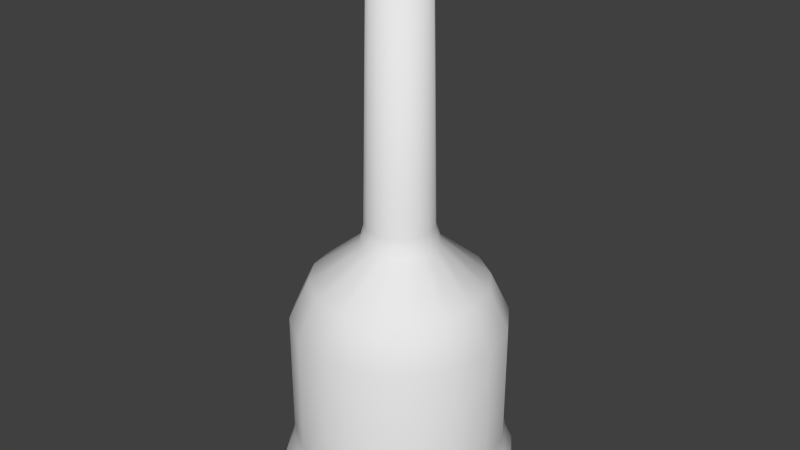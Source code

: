 # Source: goldschlager.blend  (saved by Blender 2.76.0; exported with 4.5.12 LTS)
import bpy
from mathutils import Matrix  # noqa: F401  (used for matrix-valued properties, if any)

bpy.ops.wm.read_factory_settings(use_empty=True)
scene = bpy.context.scene
scene.name = 'Scene'

# ---- collections
col_collection_1 = bpy.data.collections.new('Collection 1'); scene.collection.children.link(col_collection_1)

# ---- world
world_world = bpy.data.worlds.new('World'); scene.world = world_world
world_world.color = (0.05088, 0.05088, 0.05088)
world_world.use_sun_shadow = False
world_world.sun_shadow_jitter_overblur = 0.0
world_world.cycles.sampling_method = 'MANUAL'
world_world.cycles.sample_map_resolution = 256

# ---- meshes
me_cylinder_005 = bpy.data.meshes.new('Cylinder.005')
me_cylinder_005.from_pydata([(-6.323e-09, 0.1137, 0.05571), (-6.323e-09, 0.1137, 0.1879), (0.04352, 0.1051, 0.05571), (0.04352, 0.1051, 0.1879), (0.08042, 0.08042, 0.05571), (0.08042, 0.08042, 0.1879), (0.1051, 0.04352, 0.05571), (0.1051, 0.04352, 0.1879), (0.1137, -3.854e-09, 0.05571), (0.1137, -3.854e-09, 0.1879), (0.1051, -0.04352, 0.05571), (0.1051, -0.04352, 0.1879), (0.08042, -0.08042, 0.05571), (0.08042, -0.08042, 0.1879), (0.04352, -0.1051, 0.05571), (0.04352, -0.1051, 0.1879), (1.085e-08, -0.1137, 0.05571), (1.085e-08, -0.1137, 0.1879), (-0.04352, -0.1051, 0.05571), (-0.04352, -0.1051, 0.1879), (-0.08042, -0.08042, 0.05571), (-0.08042, -0.08042, 0.1879), (-0.1051, -0.04352, 0.05571), (-0.1051, -0.04352, 0.1879), (-0.1137, 2.473e-09, 0.05571), (-0.1137, 2.473e-09, 0.1879), (-0.1051, 0.04352, 0.05571), (-0.1051, 0.04352, 0.1879), (-0.08042, 0.08042, 0.05571), (-0.08042, 0.08042, 0.1879), (-0.04352, 0.1051, 0.05571), (-0.04352, 0.1051, 0.1879), (-7.047e-09, 0.1162, 0.03849), (0.04447, 0.1074, 0.03849), (0.08217, 0.08217, 0.03849), (0.1074, 0.04447, 0.03849), (0.1162, -3.968e-09, 0.03849), (0.1074, -0.04447, 0.03849), (0.08217, -0.08217, 0.03849), (0.04447, -0.1074, 0.03849), (1.05e-08, -0.1162, 0.03849), (-0.04447, -0.1074, 0.03849), (-0.08217, -0.08217, 0.03849), (-0.1074, -0.04447, 0.03849), (-0.1162, 2.497e-09, 0.03849), (-0.1074, 0.04447, 0.03849), (-0.08217, 0.08217, 0.03849), (-0.04447, 0.1074, 0.03849), (-7.723e-09, 0.1239, 0.02127), (0.04742, 0.1145, 0.02127), (0.08762, 0.08762, 0.02127), (0.1145, 0.04742, 0.02127), (0.1239, -4.3e-09, 0.02127), (0.1145, -0.04742, 0.02127), (0.08762, -0.08762, 0.02127), (0.04742, -0.1145, 0.02127), (1.099e-08, -0.1239, 0.02127), (-0.04742, -0.1145, 0.02127), (-0.08762, -0.08762, 0.02127), (-0.1145, -0.04742, 0.02127), (-0.1239, 2.594e-09, 0.02127), (-0.1145, 0.04742, 0.02127), (-0.08762, 0.08762, 0.02127), (-0.04742, 0.1145, 0.02127), (-7.684e-09, 0.125, 0.01008), (0.04782, 0.1155, 0.01008), (0.08836, 0.08836, 0.01008), (0.1155, 0.04782, 0.01008), (0.125, -4.364e-09, 0.01008), (0.1155, -0.04782, 0.01008), (0.08836, -0.08836, 0.01008), (0.04782, -0.1155, 0.01008), (1.118e-08, -0.125, 0.01008), (-0.04782, -0.1155, 0.01008), (-0.08836, -0.08836, 0.01008), (-0.1155, -0.04782, 0.01008), (-0.125, 2.589e-09, 0.01008), (-0.1155, 0.04782, 0.01008), (-0.08836, 0.08836, 0.01008), (-0.04782, 0.1155, 0.01008), (-7.478e-09, 0.1215, 0.001473), (0.04649, 0.1122, 0.001473), (0.08591, 0.08591, 0.001473), (0.1122, 0.04649, 0.001473), (0.1215, -4.205e-09, 0.001473), (0.1122, -0.04649, 0.001473), (0.08591, -0.08591, 0.001473), (0.04649, -0.1122, 0.001473), (1.087e-08, -0.1215, 0.001473), (-0.04649, -0.1122, 0.001473), (-0.08591, -0.08591, 0.001473), (-0.1122, -0.04649, 0.001473), (-0.1215, 2.555e-09, 0.001473), (-0.1122, 0.04649, 0.001473), (-0.08591, 0.08591, 0.001473), (-0.04649, 0.1122, 0.001473), (-8.435e-09, 0.0411, 0.274), (0.01573, 0.03797, 0.274), (0.02906, 0.02906, 0.274), (0.03797, 0.01573, 0.274), (0.0411, -5.134e-10, 0.274), (0.03797, -0.01573, 0.274), (0.02906, -0.02906, 0.274), (0.01573, -0.03797, 0.274), (-2.23e-09, -0.0411, 0.274), (-0.01573, -0.03797, 0.274), (-0.02906, -0.02906, 0.274), (-0.03797, -0.01573, 0.274), (-0.0411, 1.773e-09, 0.274), (-0.03797, 0.01573, 0.274), (-0.02906, 0.02906, 0.274), (-0.01573, 0.03797, 0.274), (8.878e-08, 0.03031, 0.5788), (0.0116, 0.028, 0.5788), (0.02143, 0.02143, 0.5788), (0.028, 0.0116, 0.5788), (0.03031, 2.235e-10, 0.5788), (0.028, -0.0116, 0.5788), (0.02143, -0.02143, 0.5788), (0.0116, -0.028, 0.5788), (9.335e-08, -0.03031, 0.5788), (-0.0116, -0.028, 0.5788), (-0.02143, -0.02143, 0.5788), (-0.028, -0.0116, 0.5788), (-0.03031, 1.91e-09, 0.5788), (-0.028, 0.0116, 0.5788), (-0.02143, 0.02143, 0.5788), (-0.0116, 0.028, 0.5788), (0.01392, 0.0336, 0.2927), (0.02572, 0.02572, 0.2927), (-0.01392, -0.0336, 0.2927), (-0.02572, -0.02572, 0.2927), (0.0336, 0.01392, 0.2927), (-0.0336, -0.01392, 0.2927), (0.03637, -2.597e-10, 0.2927), (-0.03637, 1.764e-09, 0.2927), (0.0336, -0.01392, 0.2927), (-0.0336, 0.01392, 0.2927), (0.02572, -0.02572, 0.2927), (-0.02572, 0.02572, 0.2927), (0.01392, -0.0336, 0.2927), (-0.01392, 0.0336, 0.2927), (3.455e-09, -0.03637, 0.2927), (-2.037e-09, 0.03637, 0.2927), (0.09319, -2.933e-09, 0.231), (0.0861, -0.03566, 0.231), (-0.03566, -0.0861, 0.231), (-0.0659, -0.0659, 0.231), (-0.0659, 0.0659, 0.231), (-0.03566, 0.0861, 0.231), (0.0659, 0.0659, 0.231), (0.0861, 0.03566, 0.231), (0.03566, -0.0861, 0.231), (5.469e-09, -0.09319, 0.231), (-8.602e-09, 0.09319, 0.231), (0.03566, 0.0861, 0.231), (-0.09319, 2.252e-09, 0.231), (-0.0861, 0.03566, 0.231), (0.0659, -0.0659, 0.231), (-0.0861, -0.03566, 0.231)], [], [(0, 1, 3, 2), (2, 3, 5, 4), (4, 5, 7, 6), (6, 7, 9, 8), (8, 9, 11, 10), (10, 11, 13, 12), (12, 13, 15, 14), (14, 15, 17, 16), (16, 17, 19, 18), (18, 19, 21, 20), (20, 21, 23, 22), (22, 23, 25, 24), (24, 25, 27, 26), (26, 27, 29, 28), (145, 144, 100, 101), (30, 31, 1, 0), (28, 29, 31, 30), (4, 6, 35, 34), (35, 36, 52, 51), (14, 16, 40, 39), (0, 2, 33, 32), (24, 26, 45, 44), (10, 12, 38, 37), (20, 22, 43, 42), (30, 0, 32, 47), (6, 8, 36, 35), (16, 18, 41, 40), (26, 28, 46, 45), (2, 4, 34, 33), (12, 14, 39, 38), (22, 24, 44, 43), (8, 10, 37, 36), (18, 20, 42, 41), (28, 30, 47, 46), (56, 57, 73, 72), (43, 44, 60, 59), (36, 37, 53, 52), (44, 45, 61, 60), (37, 38, 54, 53), (45, 46, 62, 61), (38, 39, 55, 54), (46, 47, 63, 62), (39, 40, 56, 55), (32, 33, 49, 48), (47, 32, 48, 63), (40, 41, 57, 56), (33, 34, 50, 49), (41, 42, 58, 57), (34, 35, 51, 50), (42, 43, 59, 58), (77, 78, 94, 93), (49, 50, 66, 65), (57, 58, 74, 73), (50, 51, 67, 66), (58, 59, 75, 74), (51, 52, 68, 67), (59, 60, 76, 75), (52, 53, 69, 68), (60, 61, 77, 76), (53, 54, 70, 69), (61, 62, 78, 77), (54, 55, 71, 70), (62, 63, 79, 78), (55, 56, 72, 71), (48, 49, 65, 64), (63, 48, 64, 79), (80, 81, 82, 83, 84, 85, 86, 87, 88, 89, 90, 91, 92, 93, 94, 95), (70, 71, 87, 86), (78, 79, 95, 94), (71, 72, 88, 87), (64, 65, 81, 80), (79, 64, 80, 95), (72, 73, 89, 88), (65, 66, 82, 81), (73, 74, 90, 89), (66, 67, 83, 82), (74, 75, 91, 90), (67, 68, 84, 83), (75, 76, 92, 91), (68, 69, 85, 84), (76, 77, 93, 92), (69, 70, 86, 85), (129, 128, 113, 114), (147, 146, 105, 106), (149, 148, 110, 111), (151, 150, 98, 99), (153, 152, 103, 104), (155, 154, 96, 97), (157, 156, 108, 109), (158, 145, 101, 102), (159, 147, 106, 107), (154, 149, 111, 96), (144, 151, 99, 100), (146, 153, 104, 105), (148, 157, 109, 110), (150, 155, 97, 98), (152, 158, 102, 103), (156, 159, 107, 108), (113, 112, 127, 126, 125, 124, 123, 122, 121, 120, 119, 118, 117, 116, 115, 114), (131, 130, 121, 122), (132, 129, 114, 115), (133, 131, 122, 123), (134, 132, 115, 116), (135, 133, 123, 124), (136, 134, 116, 117), (137, 135, 124, 125), (138, 136, 117, 118), (139, 137, 125, 126), (140, 138, 118, 119), (141, 139, 126, 127), (142, 140, 119, 120), (128, 143, 112, 113), (143, 141, 127, 112), (130, 142, 120, 121), (105, 104, 142, 130), (96, 111, 141, 143), (97, 96, 143, 128), (104, 103, 140, 142), (111, 110, 139, 141), (103, 102, 138, 140), (110, 109, 137, 139), (102, 101, 136, 138), (109, 108, 135, 137), (101, 100, 134, 136), (108, 107, 133, 135), (100, 99, 132, 134), (107, 106, 131, 133), (99, 98, 129, 132), (106, 105, 130, 131), (98, 97, 128, 129), (25, 23, 159, 156), (15, 13, 158, 152), (5, 3, 155, 150), (29, 27, 157, 148), (19, 17, 153, 146), (9, 7, 151, 144), (1, 31, 149, 154), (23, 21, 147, 159), (13, 11, 145, 158), (27, 25, 156, 157), (3, 1, 154, 155), (17, 15, 152, 153), (7, 5, 150, 151), (31, 29, 148, 149), (21, 19, 146, 147), (11, 9, 144, 145)])
me_cylinder_005.polygons.foreach_set('use_smooth', [True] * 146)
_uv = me_cylinder_005.uv_layers.new(name='UVMap')
_uv.uv.foreach_set('vector', [0.4996, 0.1303, 0.4996, 0.3453, 0.5703, 0.3453, 0.5703, 0.1303, 0.5703, 0.1303, 0.5703, 0.3453, 0.6303, 0.3453, 0.6303, 0.1303, 0.6303, 0.1303, 0.6303, 0.3453, 0.6704, 0.3453, 0.6704, 0.1303, 0.6704, 0.1303, 0.6704, 0.3453, 0.6845, 0.3453, 0.6845, 0.1303, 0.6845, 0.1303, 0.6845, 0.3453, 0.6704, 0.3453, 0.6704, 0.1303, 0.6704, 0.1303, 0.6704, 0.3453, 0.6303, 0.3453, 0.6303, 0.1303, 0.6303, 0.1303, 0.6303, 0.3453, 0.5703, 0.3453, 0.5703, 0.1303, 0.5703, 0.1303, 0.5703, 0.3453, 0.4996, 0.3453, 0.4996, 0.1303, 0.4996, 0.1303, 0.4996, 0.3453, 0.4288, 0.3453, 0.4288, 0.1303, 0.4288, 0.1303, 0.4288, 0.3453, 0.3688, 0.3453, 0.3688, 0.1303, 0.3688, 0.1303, 0.3688, 0.3453, 0.3287, 0.3453, 0.3287, 0.1303, 0.3287, 0.1303, 0.3287, 0.3453, 0.3146, 0.3453, 0.3146, 0.1303, 0.3146, 0.1303, 0.3146, 0.3453, 0.3287, 0.3453, 0.3287, 0.1303, 0.3287, 0.1303, 0.3287, 0.3453, 0.3688, 0.3453, 0.3688, 0.1303, 0.6396, 0.4152, 0.6511, 0.4152, 0.5664, 0.4852, 0.5613, 0.4852, 0.4288, 0.1303, 0.4288, 0.3453, 0.4996, 0.3453, 0.4996, 0.1303, 0.3688, 0.1303, 0.3688, 0.3453, 0.4288, 0.3453, 0.4288, 0.1303, 0.6303, 0.1303, 0.6704, 0.1303, 0.6741, 0.1023, 0.6332, 0.1023, 0.6741, 0.1023, 0.6885, 0.1023, 0.701, 0.07429, 0.6857, 0.07429, 0.5703, 0.1303, 0.4996, 0.1303, 0.4996, 0.1023, 0.5719, 0.1023, 0.4996, 0.1303, 0.5703, 0.1303, 0.5719, 0.1023, 0.4996, 0.1023, 0.3146, 0.1303, 0.3287, 0.1303, 0.325, 0.1023, 0.3106, 0.1023, 0.6704, 0.1303, 0.6303, 0.1303, 0.6332, 0.1023, 0.6741, 0.1023, 0.3688, 0.1303, 0.3287, 0.1303, 0.325, 0.1023, 0.366, 0.1023, 0.4288, 0.1303, 0.4996, 0.1303, 0.4996, 0.1023, 0.4273, 0.1023, 0.6704, 0.1303, 0.6845, 0.1303, 0.6885, 0.1023, 0.6741, 0.1023, 0.4996, 0.1303, 0.4288, 0.1303, 0.4273, 0.1023, 0.4996, 0.1023, 0.3287, 0.1303, 0.3688, 0.1303, 0.366, 0.1023, 0.325, 0.1023, 0.5703, 0.1303, 0.6303, 0.1303, 0.6332, 0.1023, 0.5719, 0.1023, 0.6303, 0.1303, 0.5703, 0.1303, 0.5719, 0.1023, 0.6332, 0.1023, 0.3287, 0.1303, 0.3146, 0.1303, 0.3106, 0.1023, 0.325, 0.1023, 0.6845, 0.1303, 0.6704, 0.1303, 0.6741, 0.1023, 0.6885, 0.1023, 0.4288, 0.1303, 0.3688, 0.1303, 0.366, 0.1023, 0.4273, 0.1023, 0.3688, 0.1303, 0.4288, 0.1303, 0.4273, 0.1023, 0.366, 0.1023, 0.4996, 0.07429, 0.4225, 0.07429, 0.4218, 0.05609, 0.4996, 0.05609, 0.325, 0.1023, 0.3106, 0.1023, 0.2981, 0.07429, 0.3134, 0.07429, 0.6885, 0.1023, 0.6741, 0.1023, 0.6857, 0.07429, 0.701, 0.07429, 0.3106, 0.1023, 0.325, 0.1023, 0.3134, 0.07429, 0.2981, 0.07429, 0.6741, 0.1023, 0.6332, 0.1023, 0.642, 0.07429, 0.6857, 0.07429, 0.325, 0.1023, 0.366, 0.1023, 0.3571, 0.07429, 0.3134, 0.07429, 0.6332, 0.1023, 0.5719, 0.1023, 0.5767, 0.07429, 0.642, 0.07429, 0.366, 0.1023, 0.4273, 0.1023, 0.4225, 0.07429, 0.3571, 0.07429, 0.5719, 0.1023, 0.4996, 0.1023, 0.4996, 0.07429, 0.5767, 0.07429, 0.4996, 0.1023, 0.5719, 0.1023, 0.5767, 0.07429, 0.4996, 0.07429, 0.4273, 0.1023, 0.4996, 0.1023, 0.4996, 0.07429, 0.4225, 0.07429, 0.4996, 0.1023, 0.4273, 0.1023, 0.4225, 0.07429, 0.4996, 0.07429, 0.5719, 0.1023, 0.6332, 0.1023, 0.642, 0.07429, 0.5767, 0.07429, 0.4273, 0.1023, 0.366, 0.1023, 0.3571, 0.07429, 0.4225, 0.07429, 0.6332, 0.1023, 0.6741, 0.1023, 0.6857, 0.07429, 0.642, 0.07429, 0.366, 0.1023, 0.325, 0.1023, 0.3134, 0.07429, 0.3571, 0.07429, 0.3118, 0.05609, 0.3559, 0.05609, 0.3599, 0.04209, 0.3171, 0.04209, 0.5767, 0.07429, 0.642, 0.07429, 0.6432, 0.05609, 0.5773, 0.05609, 0.4225, 0.07429, 0.3571, 0.07429, 0.3559, 0.05609, 0.4218, 0.05609, 0.642, 0.07429, 0.6857, 0.07429, 0.6873, 0.05609, 0.6432, 0.05609, 0.3571, 0.07429, 0.3134, 0.07429, 0.3118, 0.05609, 0.3559, 0.05609, 0.6857, 0.07429, 0.701, 0.07429, 0.7027, 0.05609, 0.6873, 0.05609, 0.3134, 0.07429, 0.2981, 0.07429, 0.2964, 0.05609, 0.3118, 0.05609, 0.701, 0.07429, 0.6857, 0.07429, 0.6873, 0.05609, 0.7027, 0.05609, 0.2981, 0.07429, 0.3134, 0.07429, 0.3118, 0.05609, 0.2964, 0.05609, 0.6857, 0.07429, 0.642, 0.07429, 0.6432, 0.05609, 0.6873, 0.05609, 0.3134, 0.07429, 0.3571, 0.07429, 0.3559, 0.05609, 0.3118, 0.05609, 0.642, 0.07429, 0.5767, 0.07429, 0.5773, 0.05609, 0.6432, 0.05609, 0.3571, 0.07429, 0.4225, 0.07429, 0.4218, 0.05609, 0.3559, 0.05609, 0.5767, 0.07429, 0.4996, 0.07429, 0.4996, 0.05609, 0.5773, 0.05609, 0.4996, 0.07429, 0.5767, 0.07429, 0.5773, 0.05609, 0.4996, 0.05609, 0.4225, 0.07429, 0.4996, 0.07429, 0.4996, 0.05609, 0.4218, 0.05609, 0.4996, 0.04209, 0.5752, 0.04209, 0.6393, 0.04209, 0.6821, 0.04209, 0.6971, 0.04209, 0.6821, 0.04209, 0.6393, 0.04209, 0.5752, 0.04209, 0.4996, 0.04209, 0.424, 0.04209, 0.3599, 0.04209, 0.3171, 0.04209, 0.302, 0.04209, 0.3171, 0.04209, 0.3599, 0.04209, 0.424, 0.04209, 0.6432, 0.05609, 0.5773, 0.05609, 0.5752, 0.04209, 0.6393, 0.04209, 0.3559, 0.05609, 0.4218, 0.05609, 0.424, 0.04209, 0.3599, 0.04209, 0.5773, 0.05609, 0.4996, 0.05609, 0.4996, 0.04209, 0.5752, 0.04209, 0.4996, 0.05609, 0.5773, 0.05609, 0.5752, 0.04209, 0.4996, 0.04209, 0.4218, 0.05609, 0.4996, 0.05609, 0.4996, 0.04209, 0.424, 0.04209, 0.4996, 0.05609, 0.4218, 0.05609, 0.424, 0.04209, 0.4996, 0.04209, 0.5773, 0.05609, 0.6432, 0.05609, 0.6393, 0.04209, 0.5752, 0.04209, 0.4218, 0.05609, 0.3559, 0.05609, 0.3599, 0.04209, 0.424, 0.04209, 0.6432, 0.05609, 0.6873, 0.05609, 0.6821, 0.04209, 0.6393, 0.04209, 0.3559, 0.05609, 0.3118, 0.05609, 0.3171, 0.04209, 0.3599, 0.04209, 0.6873, 0.05609, 0.7027, 0.05609, 0.6971, 0.04209, 0.6821, 0.04209, 0.3118, 0.05609, 0.2964, 0.05609, 0.302, 0.04209, 0.3171, 0.04209, 0.7027, 0.05609, 0.6873, 0.05609, 0.6821, 0.04209, 0.6971, 0.04209, 0.2964, 0.05609, 0.3118, 0.05609, 0.3171, 0.04209, 0.302, 0.04209, 0.6873, 0.05609, 0.6432, 0.05609, 0.6393, 0.04209, 0.6821, 0.04209, 0.5414, 0.5157, 0.5222, 0.5157, 0.5184, 0.9808, 0.5344, 0.9808, 0.3924, 0.4152, 0.4416, 0.4152, 0.474, 0.4852, 0.4523, 0.4852, 0.4416, 0.4152, 0.3924, 0.4152, 0.4523, 0.4852, 0.474, 0.4852, 0.6396, 0.4152, 0.6067, 0.4152, 0.5468, 0.4852, 0.5613, 0.4852, 0.4996, 0.4152, 0.5575, 0.4152, 0.5251, 0.4852, 0.4996, 0.4852, 0.5575, 0.4152, 0.4996, 0.4152, 0.4996, 0.4852, 0.5251, 0.4852, 0.3596, 0.4152, 0.348, 0.4152, 0.4327, 0.4852, 0.4378, 0.4852, 0.6067, 0.4152, 0.6396, 0.4152, 0.5613, 0.4852, 0.5468, 0.4852, 0.3596, 0.4152, 0.3924, 0.4152, 0.4523, 0.4852, 0.4378, 0.4852, 0.4996, 0.4152, 0.4416, 0.4152, 0.474, 0.4852, 0.4996, 0.4852, 0.6511, 0.4152, 0.6396, 0.4152, 0.5613, 0.4852, 0.5664, 0.4852, 0.4416, 0.4152, 0.4996, 0.4152, 0.4996, 0.4852, 0.474, 0.4852, 0.3924, 0.4152, 0.3596, 0.4152, 0.4378, 0.4852, 0.4523, 0.4852, 0.6067, 0.4152, 0.5575, 0.4152, 0.5251, 0.4852, 0.5468, 0.4852, 0.5575, 0.4152, 0.6067, 0.4152, 0.5468, 0.4852, 0.5251, 0.4852, 0.348, 0.4152, 0.3596, 0.4152, 0.4378, 0.4852, 0.4327, 0.4852, 0.5184, 0.9808, 0.4996, 0.9808, 0.4807, 0.9808, 0.4647, 0.9808, 0.454, 0.9808, 0.4503, 0.9808, 0.454, 0.9808, 0.4647, 0.9808, 0.4807, 0.9808, 0.4996, 0.9808, 0.5184, 0.9808, 0.5344, 0.9808, 0.5451, 0.9808, 0.5488, 0.9808, 0.5451, 0.9808, 0.5344, 0.9808, 0.4578, 0.5157, 0.4769, 0.5157, 0.4807, 0.9808, 0.4647, 0.9808, 0.5542, 0.5157, 0.5414, 0.5157, 0.5344, 0.9808, 0.5451, 0.9808, 0.4449, 0.5157, 0.4578, 0.5157, 0.4647, 0.9808, 0.454, 0.9808, 0.5587, 0.5157, 0.5542, 0.5157, 0.5451, 0.9808, 0.5488, 0.9808, 0.4404, 0.5157, 0.4449, 0.5157, 0.454, 0.9808, 0.4503, 0.9808, 0.5542, 0.5157, 0.5587, 0.5157, 0.5488, 0.9808, 0.5451, 0.9808, 0.4449, 0.5157, 0.4404, 0.5157, 0.4503, 0.9808, 0.454, 0.9808, 0.5414, 0.5157, 0.5542, 0.5157, 0.5451, 0.9808, 0.5344, 0.9808, 0.4578, 0.5157, 0.4449, 0.5157, 0.454, 0.9808, 0.4647, 0.9808, 0.5222, 0.5157, 0.5414, 0.5157, 0.5344, 0.9808, 0.5184, 0.9808, 0.4769, 0.5157, 0.4578, 0.5157, 0.4647, 0.9808, 0.4807, 0.9808, 0.4996, 0.5157, 0.5222, 0.5157, 0.5184, 0.9808, 0.4996, 0.9808, 0.5222, 0.5157, 0.4996, 0.5157, 0.4996, 0.9808, 0.5184, 0.9808, 0.4996, 0.5157, 0.4769, 0.5157, 0.4807, 0.9808, 0.4996, 0.9808, 0.4769, 0.5157, 0.4996, 0.5157, 0.4996, 0.9808, 0.4807, 0.9808, 0.474, 0.4852, 0.4996, 0.4852, 0.4996, 0.5157, 0.4769, 0.5157, 0.4996, 0.4852, 0.474, 0.4852, 0.4769, 0.5157, 0.4996, 0.5157, 0.5251, 0.4852, 0.4996, 0.4852, 0.4996, 0.5157, 0.5222, 0.5157, 0.4996, 0.4852, 0.5251, 0.4852, 0.5222, 0.5157, 0.4996, 0.5157, 0.474, 0.4852, 0.4523, 0.4852, 0.4578, 0.5157, 0.4769, 0.5157, 0.5251, 0.4852, 0.5468, 0.4852, 0.5414, 0.5157, 0.5222, 0.5157, 0.4523, 0.4852, 0.4378, 0.4852, 0.4449, 0.5157, 0.4578, 0.5157, 0.5468, 0.4852, 0.5613, 0.4852, 0.5542, 0.5157, 0.5414, 0.5157, 0.4378, 0.4852, 0.4327, 0.4852, 0.4404, 0.5157, 0.4449, 0.5157, 0.5613, 0.4852, 0.5664, 0.4852, 0.5587, 0.5157, 0.5542, 0.5157, 0.4327, 0.4852, 0.4378, 0.4852, 0.4449, 0.5157, 0.4404, 0.5157, 0.5664, 0.4852, 0.5613, 0.4852, 0.5542, 0.5157, 0.5587, 0.5157, 0.4378, 0.4852, 0.4523, 0.4852, 0.4578, 0.5157, 0.4449, 0.5157, 0.5613, 0.4852, 0.5468, 0.4852, 0.5414, 0.5157, 0.5542, 0.5157, 0.4523, 0.4852, 0.474, 0.4852, 0.4769, 0.5157, 0.4578, 0.5157, 0.5468, 0.4852, 0.5251, 0.4852, 0.5222, 0.5157, 0.5414, 0.5157, 0.3146, 0.3453, 0.3287, 0.3453, 0.3596, 0.4152, 0.348, 0.4152, 0.5703, 0.3453, 0.6303, 0.3453, 0.6067, 0.4152, 0.5575, 0.4152, 0.6303, 0.3453, 0.5703, 0.3453, 0.5575, 0.4152, 0.6067, 0.4152, 0.3688, 0.3453, 0.3287, 0.3453, 0.3596, 0.4152, 0.3924, 0.4152, 0.4288, 0.3453, 0.4996, 0.3453, 0.4996, 0.4152, 0.4416, 0.4152, 0.6845, 0.3453, 0.6704, 0.3453, 0.6396, 0.4152, 0.6511, 0.4152, 0.4996, 0.3453, 0.4288, 0.3453, 0.4416, 0.4152, 0.4996, 0.4152, 0.3287, 0.3453, 0.3688, 0.3453, 0.3924, 0.4152, 0.3596, 0.4152, 0.6303, 0.3453, 0.6704, 0.3453, 0.6396, 0.4152, 0.6067, 0.4152, 0.3287, 0.3453, 0.3146, 0.3453, 0.348, 0.4152, 0.3596, 0.4152, 0.5703, 0.3453, 0.4996, 0.3453, 0.4996, 0.4152, 0.5575, 0.4152, 0.4996, 0.3453, 0.5703, 0.3453, 0.5575, 0.4152, 0.4996, 0.4152, 0.6704, 0.3453, 0.6303, 0.3453, 0.6067, 0.4152, 0.6396, 0.4152, 0.4288, 0.3453, 0.3688, 0.3453, 0.3924, 0.4152, 0.4416, 0.4152, 0.3688, 0.3453, 0.4288, 0.3453, 0.4416, 0.4152, 0.3924, 0.4152, 0.6704, 0.3453, 0.6845, 0.3453, 0.6511, 0.4152, 0.6396, 0.4152])
me_cylinder_005.use_remesh_preserve_volume = False
me_cylinder_005.use_remesh_preserve_attributes = False
me_cylinder_005.use_mirror_vertex_groups = False
me_cylinder_005.update()

# ---- objects
ob_goldschlager = bpy.data.objects.new('goldschlager', me_cylinder_005)

# ---- transforms, parenting, visibility, modifiers, constraints
ob_goldschlager.location = (0.0, 0.0, 0.0)
ob_goldschlager.lineart.crease_threshold = 0.0

# ---- collection membership
col_collection_1.objects.link(ob_goldschlager)

# ---- scene / render settings (as saved in the file)
scene.frame_start = 1; scene.frame_end = 250; scene.frame_set(1)
scene.render.engine = 'BLENDER_EEVEE_NEXT'
scene.render.resolution_percentage = 50
scene.render.dither_intensity = 0.0
scene.cycles.use_denoising = False
scene.cycles.samples = 10
scene.cycles.sampling_pattern = 'TABULATED_SOBOL'
scene.cycles.light_sampling_threshold = 0.0
scene.cycles.use_adaptive_sampling = False
scene.cycles.use_light_tree = False
scene.cycles.blur_glossy = 0.0
scene.cycles.pixel_filter_type = 'GAUSSIAN'
scene.cycles.sample_clamp_indirect = 0.0
scene.view_settings.view_transform = 'Standard'
bpy.context.view_layer.update()

# ---- added for rendering (the .blend has no active camera and no usable light): camera, sun
cam_auto = bpy.data.cameras.new('AutoCamera')
cam_auto.lens = 50.0
cam_auto.sensor_width = 36.0
cam_auto.clip_end = 1000.0
ob_auto_camera = bpy.data.objects.new('AutoCamera', cam_auto)
scene.collection.objects.link(ob_auto_camera)
ob_auto_camera.location = (0.626301, -0.751561, 0.79117)
ob_auto_camera.rotation_euler = (1.09748, -7.21219e-08, 0.694738)
scene.camera = ob_auto_camera
light_auto_sun = bpy.data.lights.new('AutoSun', 'SUN')
light_auto_sun.energy = 3.0
light_auto_sun.angle = 0.0523599
ob_auto_sun = bpy.data.objects.new('AutoSun', light_auto_sun)
scene.collection.objects.link(ob_auto_sun)
ob_auto_sun.rotation_euler = (0.872665, 0.174533, 0.523599)
bpy.context.view_layer.update()
